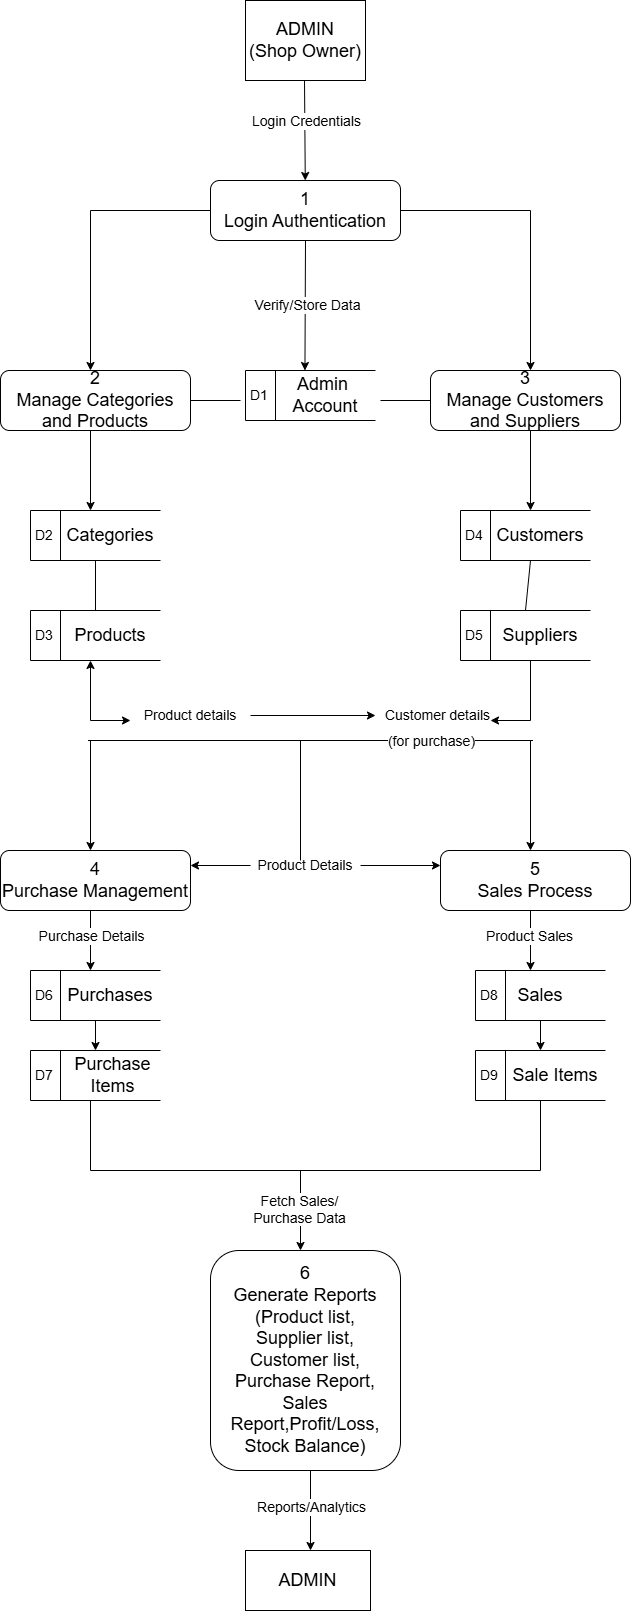

The diagram above was exported from draw.io. Its source (the exported page's mxGraphModel, read from the mxfile embedded in the PNG):
<mxGraphModel dx="3725" dy="1653" grid="1" gridSize="10" guides="1" tooltips="1" connect="1" arrows="1" fold="1" page="1" pageScale="1" pageWidth="850" pageHeight="1100" math="0" shadow="0">
  <root>
    <mxCell id="0" />
    <mxCell id="1" parent="0" />
    <mxCell id="2" parent="1" style="rounded=0;whiteSpace=wrap;html=1;" value="&lt;font style=&quot;font-size: 18px;&quot;&gt;ADMIN&lt;br&gt;(Shop Owner)&lt;/font&gt;" vertex="1">
      <mxGeometry height="80" width="120" x="355" y="110" as="geometry" />
    </mxCell>
    <mxCell id="3" edge="1" parent="1" style="endArrow=classic;html=1;rounded=0;" target="5" value="">
      <mxGeometry height="50" relative="1" width="50" as="geometry">
        <mxPoint x="414" y="190" as="sourcePoint" />
        <mxPoint x="414.44" y="240" as="targetPoint" />
      </mxGeometry>
    </mxCell>
    <mxCell id="4" connectable="0" parent="3" style="edgeLabel;html=1;align=center;verticalAlign=middle;resizable=0;points=[];" value="&lt;font style=&quot;font-size: 14px;&quot;&gt;Login Credentials&lt;/font&gt;" vertex="1">
      <mxGeometry relative="1" x="-0.1347" y="1" as="geometry">
        <mxPoint y="-4" as="offset" />
      </mxGeometry>
    </mxCell>
    <mxCell id="5" parent="1" style="rounded=1;whiteSpace=wrap;html=1;" value="&lt;font style=&quot;font-size: 18px;&quot;&gt;1&lt;br&gt;Login Authentication&lt;/font&gt;" vertex="1">
      <mxGeometry height="60" width="190" x="320" y="290" as="geometry" />
    </mxCell>
    <mxCell id="6" edge="1" parent="1" source="5" style="endArrow=classic;html=1;rounded=0;entryX=0.346;entryY=0;entryDx=0;entryDy=0;entryPerimeter=0;exitX=0.5;exitY=1;exitDx=0;exitDy=0;" value="">
      <mxGeometry height="50" relative="1" width="50" as="geometry">
        <mxPoint x="414.46" y="330" as="sourcePoint" />
        <mxPoint x="414.43999999999977" y="480" as="targetPoint" />
      </mxGeometry>
    </mxCell>
    <mxCell id="7" connectable="0" parent="6" style="edgeLabel;html=1;align=center;verticalAlign=middle;resizable=0;points=[];" value="&lt;font style=&quot;font-size: 14px;&quot;&gt;Verify/Store Data&lt;/font&gt;" vertex="1">
      <mxGeometry relative="1" x="-0.0347" y="1" as="geometry">
        <mxPoint as="offset" />
      </mxGeometry>
    </mxCell>
    <mxCell id="8" parent="1" style="html=1;dashed=0;whiteSpace=wrap;shape=mxgraph.dfd.dataStoreID;align=left;spacingLeft=3;points=[[0,0],[0.5,0],[1,0],[0,0.5],[1,0.5],[0,1],[0.5,1],[1,1]];" value="&lt;font style=&quot;font-size: 14px;&quot;&gt;D1&lt;/font&gt;" vertex="1">
      <mxGeometry height="50" width="130" x="355" y="480" as="geometry" />
    </mxCell>
    <mxCell id="9" parent="1" style="text;html=1;whiteSpace=wrap;strokeColor=none;fillColor=none;align=center;verticalAlign=middle;rounded=0;" value="&lt;font style=&quot;font-size: 18px;&quot;&gt;Admin&amp;nbsp;&lt;br&gt;Account&lt;/font&gt;" vertex="1">
      <mxGeometry height="30" width="70" x="400" y="490" as="geometry" />
    </mxCell>
    <mxCell id="10" parent="1" style="rounded=1;whiteSpace=wrap;html=1;" value="&lt;span style=&quot;font-size: 18px;&quot;&gt;2&lt;br&gt;Manage Categories and Products&lt;/span&gt;" vertex="1">
      <mxGeometry height="60" width="190" x="110" y="480" as="geometry" />
    </mxCell>
    <mxCell id="11" parent="1" style="rounded=1;whiteSpace=wrap;html=1;" value="&lt;span style=&quot;font-size: 18px;&quot;&gt;3&lt;br&gt;Manage Customers and Suppliers&lt;/span&gt;" vertex="1">
      <mxGeometry height="60" width="190" x="540" y="480" as="geometry" />
    </mxCell>
    <mxCell id="12" edge="1" parent="1" style="endArrow=classic;html=1;rounded=0;" value="">
      <mxGeometry height="50" relative="1" width="50" as="geometry">
        <mxPoint x="200" y="540" as="sourcePoint" />
        <mxPoint x="200" y="620" as="targetPoint" />
      </mxGeometry>
    </mxCell>
    <mxCell id="13" edge="1" parent="1" style="endArrow=classic;html=1;rounded=0;" value="">
      <mxGeometry height="50" relative="1" width="50" as="geometry">
        <mxPoint x="640" y="540" as="sourcePoint" />
        <mxPoint x="640" y="620" as="targetPoint" />
      </mxGeometry>
    </mxCell>
    <mxCell id="14" parent="1" style="html=1;dashed=0;whiteSpace=wrap;shape=mxgraph.dfd.dataStoreID;align=left;spacingLeft=3;points=[[0,0],[0.5,0],[1,0],[0,0.5],[1,0.5],[0,1],[0.5,1],[1,1]];" value="&lt;font style=&quot;font-size: 14px;&quot;&gt;D2&lt;/font&gt;" vertex="1">
      <mxGeometry height="50" width="130" x="140" y="620" as="geometry" />
    </mxCell>
    <mxCell id="15" parent="1" style="html=1;dashed=0;whiteSpace=wrap;shape=mxgraph.dfd.dataStoreID;align=left;spacingLeft=3;points=[[0,0],[0.5,0],[1,0],[0,0.5],[1,0.5],[0,1],[0.5,1],[1,1]];" value="&lt;font style=&quot;font-size: 14px;&quot;&gt;D4&lt;/font&gt;" vertex="1">
      <mxGeometry height="50" width="130" x="570" y="620" as="geometry" />
    </mxCell>
    <mxCell id="16" parent="1" style="text;html=1;whiteSpace=wrap;strokeColor=none;fillColor=none;align=center;verticalAlign=middle;rounded=0;" value="&lt;font style=&quot;font-size: 18px;&quot;&gt;Categories&lt;/font&gt;" vertex="1">
      <mxGeometry height="30" width="60" x="190" y="630" as="geometry" />
    </mxCell>
    <mxCell id="17" parent="1" style="text;html=1;whiteSpace=wrap;strokeColor=none;fillColor=none;align=center;verticalAlign=middle;rounded=0;" value="&lt;font style=&quot;font-size: 18px;&quot;&gt;Customers&lt;/font&gt;" vertex="1">
      <mxGeometry height="30" width="60" x="620" y="630" as="geometry" />
    </mxCell>
    <mxCell id="18" parent="1" style="html=1;dashed=0;whiteSpace=wrap;shape=mxgraph.dfd.dataStoreID;align=left;spacingLeft=3;points=[[0,0],[0.5,0],[1,0],[0,0.5],[1,0.5],[0,1],[0.5,1],[1,1]];" value="&lt;font style=&quot;font-size: 14px;&quot;&gt;D3&lt;/font&gt;" vertex="1">
      <mxGeometry height="50" width="130" x="140" y="720" as="geometry" />
    </mxCell>
    <mxCell id="19" parent="1" style="html=1;dashed=0;whiteSpace=wrap;shape=mxgraph.dfd.dataStoreID;align=left;spacingLeft=3;points=[[0,0],[0.5,0],[1,0],[0,0.5],[1,0.5],[0,1],[0.5,1],[1,1]];" value="&lt;font style=&quot;font-size: 14px;&quot;&gt;D5&lt;/font&gt;" vertex="1">
      <mxGeometry height="50" width="130" x="570" y="720" as="geometry" />
    </mxCell>
    <mxCell id="20" parent="1" style="text;html=1;whiteSpace=wrap;strokeColor=none;fillColor=none;align=center;verticalAlign=middle;rounded=0;" value="&lt;font style=&quot;font-size: 18px;&quot;&gt;Products&lt;/font&gt;" vertex="1">
      <mxGeometry height="30" width="60" x="190" y="730" as="geometry" />
    </mxCell>
    <mxCell id="21" parent="1" style="text;html=1;whiteSpace=wrap;strokeColor=none;fillColor=none;align=center;verticalAlign=middle;rounded=0;" value="&lt;font style=&quot;font-size: 18px;&quot;&gt;Suppliers&lt;/font&gt;" vertex="1">
      <mxGeometry height="30" width="60" x="620" y="730" as="geometry" />
    </mxCell>
    <mxCell id="22" edge="1" parent="1" style="endArrow=classic;html=1;rounded=0;" value="">
      <mxGeometry height="50" relative="1" width="50" as="geometry">
        <mxPoint x="200" y="830" as="sourcePoint" />
        <mxPoint x="200" y="770" as="targetPoint" />
      </mxGeometry>
    </mxCell>
    <mxCell id="23" edge="1" parent="1" style="endArrow=none;html=1;rounded=0;" value="">
      <mxGeometry height="50" relative="1" width="50" as="geometry">
        <mxPoint x="640" y="830" as="sourcePoint" />
        <mxPoint x="640" y="770" as="targetPoint" />
      </mxGeometry>
    </mxCell>
    <mxCell id="24" edge="1" parent="1" style="endArrow=none;html=1;rounded=0;" value="">
      <mxGeometry height="50" relative="1" width="50" as="geometry">
        <mxPoint x="197.5" y="850" as="sourcePoint" />
        <mxPoint x="642.5" y="850" as="targetPoint" />
      </mxGeometry>
    </mxCell>
    <mxCell id="25" connectable="0" parent="24" style="edgeLabel;html=1;align=center;verticalAlign=middle;resizable=0;points=[];" value="&lt;font style=&quot;font-size: 14px;&quot;&gt;(for purchase)&lt;/font&gt;" vertex="1">
      <mxGeometry relative="1" x="0.4927" y="-2" as="geometry">
        <mxPoint x="10" y="-2" as="offset" />
      </mxGeometry>
    </mxCell>
    <mxCell id="26" edge="1" parent="1" style="endArrow=classic;html=1;rounded=0;" value="">
      <mxGeometry height="50" relative="1" width="50" as="geometry">
        <mxPoint x="200" y="850" as="sourcePoint" />
        <mxPoint x="200" y="960" as="targetPoint" />
      </mxGeometry>
    </mxCell>
    <mxCell id="27" edge="1" parent="1" style="endArrow=classic;html=1;rounded=0;" value="">
      <mxGeometry height="50" relative="1" width="50" as="geometry">
        <mxPoint x="640" y="850" as="sourcePoint" />
        <mxPoint x="640" y="960" as="targetPoint" />
      </mxGeometry>
    </mxCell>
    <mxCell id="28" parent="1" style="rounded=1;whiteSpace=wrap;html=1;" value="&lt;span style=&quot;font-size: 18px;&quot;&gt;4&lt;br&gt;Purchase Management&lt;/span&gt;" vertex="1">
      <mxGeometry height="60" width="190" x="110" y="960" as="geometry" />
    </mxCell>
    <mxCell id="29" parent="1" style="rounded=1;whiteSpace=wrap;html=1;" value="&lt;span style=&quot;font-size: 18px;&quot;&gt;5&lt;br&gt;Sales Process&lt;/span&gt;" vertex="1">
      <mxGeometry height="60" width="190" x="550" y="960" as="geometry" />
    </mxCell>
    <mxCell id="30" edge="1" parent="1" style="endArrow=classic;html=1;rounded=0;" value="">
      <mxGeometry height="50" relative="1" width="50" as="geometry">
        <mxPoint x="200" y="1020" as="sourcePoint" />
        <mxPoint x="200" y="1080" as="targetPoint" />
      </mxGeometry>
    </mxCell>
    <mxCell id="31" connectable="0" parent="30" style="edgeLabel;html=1;align=center;verticalAlign=middle;resizable=0;points=[];" value="&lt;font style=&quot;font-size: 14px;&quot;&gt;Purchase Details&lt;/font&gt;" vertex="1">
      <mxGeometry relative="1" x="-0.1463" as="geometry">
        <mxPoint as="offset" />
      </mxGeometry>
    </mxCell>
    <mxCell id="32" edge="1" parent="1" style="endArrow=classic;html=1;rounded=0;" value="">
      <mxGeometry height="50" relative="1" width="50" as="geometry">
        <mxPoint x="640" y="1020" as="sourcePoint" />
        <mxPoint x="640" y="1080" as="targetPoint" />
      </mxGeometry>
    </mxCell>
    <mxCell id="33" connectable="0" parent="32" style="edgeLabel;html=1;align=center;verticalAlign=middle;resizable=0;points=[];" value="&lt;font style=&quot;font-size: 14px;&quot;&gt;Product Sales&lt;/font&gt;" vertex="1">
      <mxGeometry relative="1" x="-0.1796" y="-2" as="geometry">
        <mxPoint as="offset" />
      </mxGeometry>
    </mxCell>
    <mxCell id="34" parent="1" style="html=1;dashed=0;whiteSpace=wrap;shape=mxgraph.dfd.dataStoreID;align=left;spacingLeft=3;points=[[0,0],[0.5,0],[1,0],[0,0.5],[1,0.5],[0,1],[0.5,1],[1,1]];" value="&lt;font style=&quot;font-size: 14px;&quot;&gt;D6&lt;/font&gt;" vertex="1">
      <mxGeometry height="50" width="130" x="140" y="1080" as="geometry" />
    </mxCell>
    <mxCell id="35" parent="1" style="html=1;dashed=0;whiteSpace=wrap;shape=mxgraph.dfd.dataStoreID;align=left;spacingLeft=3;points=[[0,0],[0.5,0],[1,0],[0,0.5],[1,0.5],[0,1],[0.5,1],[1,1]];" value="&lt;font style=&quot;font-size: 14px;&quot;&gt;D8&lt;/font&gt;" vertex="1">
      <mxGeometry height="50" width="130" x="585" y="1080" as="geometry" />
    </mxCell>
    <mxCell id="36" parent="1" style="text;html=1;whiteSpace=wrap;strokeColor=none;fillColor=none;align=center;verticalAlign=middle;rounded=0;" value="&lt;font style=&quot;font-size: 18px;&quot;&gt;Purchases&lt;/font&gt;" vertex="1">
      <mxGeometry height="30" width="60" x="190" y="1090" as="geometry" />
    </mxCell>
    <mxCell id="37" parent="1" style="text;html=1;whiteSpace=wrap;strokeColor=none;fillColor=none;align=center;verticalAlign=middle;rounded=0;" value="&lt;font style=&quot;font-size: 18px;&quot;&gt;Sales&lt;/font&gt;" vertex="1">
      <mxGeometry height="30" width="60" x="620" y="1090" as="geometry" />
    </mxCell>
    <mxCell id="38" parent="1" style="html=1;dashed=0;whiteSpace=wrap;shape=mxgraph.dfd.dataStoreID;align=left;spacingLeft=3;points=[[0,0],[0.5,0],[1,0],[0,0.5],[1,0.5],[0,1],[0.5,1],[1,1]];" value="&lt;font style=&quot;font-size: 14px;&quot;&gt;D7&lt;/font&gt;" vertex="1">
      <mxGeometry height="50" width="130" x="140" y="1160" as="geometry" />
    </mxCell>
    <mxCell id="39" parent="1" style="html=1;dashed=0;whiteSpace=wrap;shape=mxgraph.dfd.dataStoreID;align=left;spacingLeft=3;points=[[0,0],[0.5,0],[1,0],[0,0.5],[1,0.5],[0,1],[0.5,1],[1,1]];" value="&lt;font style=&quot;font-size: 14px;&quot;&gt;D9&lt;/font&gt;" vertex="1">
      <mxGeometry height="50" width="130" x="585" y="1160" as="geometry" />
    </mxCell>
    <mxCell id="40" parent="1" style="text;html=1;whiteSpace=wrap;strokeColor=none;fillColor=none;align=center;verticalAlign=middle;rounded=0;" value="&lt;font style=&quot;font-size: 18px;&quot;&gt;Purchase&lt;br&gt;Items&lt;/font&gt;" vertex="1">
      <mxGeometry height="30" width="95" x="175" y="1170" as="geometry" />
    </mxCell>
    <mxCell id="41" parent="1" style="text;html=1;whiteSpace=wrap;strokeColor=none;fillColor=none;align=center;verticalAlign=middle;rounded=0;" value="&lt;font style=&quot;font-size: 18px;&quot;&gt;Sale Items&lt;/font&gt;" vertex="1">
      <mxGeometry height="30" width="90" x="620" y="1170" as="geometry" />
    </mxCell>
    <mxCell id="42" edge="1" parent="1" style="endArrow=none;html=1;rounded=0;" value="">
      <mxGeometry height="50" relative="1" width="50" as="geometry">
        <mxPoint x="200" y="1280" as="sourcePoint" />
        <mxPoint x="200" y="1210" as="targetPoint" />
      </mxGeometry>
    </mxCell>
    <mxCell id="43" edge="1" parent="1" style="endArrow=none;html=1;rounded=0;" value="">
      <mxGeometry height="50" relative="1" width="50" as="geometry">
        <mxPoint x="650" y="1280" as="sourcePoint" />
        <mxPoint x="650" y="1210" as="targetPoint" />
      </mxGeometry>
    </mxCell>
    <mxCell id="44" edge="1" parent="1" style="endArrow=none;html=1;rounded=0;" value="">
      <mxGeometry height="50" relative="1" width="50" as="geometry">
        <mxPoint x="200" y="1280" as="sourcePoint" />
        <mxPoint x="650" y="1280" as="targetPoint" />
      </mxGeometry>
    </mxCell>
    <mxCell id="45" edge="1" parent="1" style="endArrow=classic;html=1;rounded=0;" value="">
      <mxGeometry height="50" relative="1" width="50" as="geometry">
        <mxPoint x="410" y="1280" as="sourcePoint" />
        <mxPoint x="410" y="1360" as="targetPoint" />
      </mxGeometry>
    </mxCell>
    <mxCell id="46" connectable="0" parent="45" style="edgeLabel;html=1;align=center;verticalAlign=middle;resizable=0;points=[];" value="&lt;font style=&quot;font-size: 14px;&quot;&gt;Fetch Sales/&lt;br&gt;Purchase Data&lt;/font&gt;" vertex="1">
      <mxGeometry relative="1" x="-0.0597" y="-2" as="geometry">
        <mxPoint as="offset" />
      </mxGeometry>
    </mxCell>
    <mxCell id="47" parent="1" style="rounded=1;whiteSpace=wrap;html=1;" value="&lt;span style=&quot;font-size: 18px;&quot;&gt;6&lt;br&gt;Generate Reports&lt;br&gt;(Product list,&lt;br&gt;Supplier list,&lt;br&gt;Customer list,&lt;br&gt;Purchase Report,&lt;/span&gt;&lt;div&gt;&lt;span style=&quot;font-size: 18px;&quot;&gt;Sales Report,Profit/Loss,&lt;br&gt;Stock Balance)&lt;/span&gt;&lt;/div&gt;" vertex="1">
      <mxGeometry height="220" width="190" x="320" y="1360" as="geometry" />
    </mxCell>
    <mxCell id="48" edge="1" parent="1" style="endArrow=classic;html=1;rounded=0;" value="">
      <mxGeometry height="50" relative="1" width="50" as="geometry">
        <mxPoint x="420" y="1580" as="sourcePoint" />
        <mxPoint x="420" y="1660" as="targetPoint" />
      </mxGeometry>
    </mxCell>
    <mxCell id="49" connectable="0" parent="48" style="edgeLabel;html=1;align=center;verticalAlign=middle;resizable=0;points=[];" value="&lt;font style=&quot;font-size: 14px;&quot;&gt;Reports/Analytics&lt;/font&gt;" vertex="1">
      <mxGeometry relative="1" x="-0.0847" as="geometry">
        <mxPoint as="offset" />
      </mxGeometry>
    </mxCell>
    <mxCell id="50" parent="1" style="rounded=0;whiteSpace=wrap;html=1;" value="&lt;font style=&quot;font-size: 18px;&quot;&gt;ADMIN&lt;/font&gt;" vertex="1">
      <mxGeometry height="60" width="125" x="355" y="1660" as="geometry" />
    </mxCell>
    <mxCell id="51" edge="1" parent="1" style="endArrow=classic;html=1;rounded=0;" value="">
      <mxGeometry height="50" relative="1" width="50" as="geometry">
        <mxPoint x="200" y="320" as="sourcePoint" />
        <mxPoint x="200" y="480" as="targetPoint" />
      </mxGeometry>
    </mxCell>
    <mxCell id="52" edge="1" parent="1" style="endArrow=none;html=1;rounded=0;entryX=0;entryY=0.5;entryDx=0;entryDy=0;" target="5" value="">
      <mxGeometry height="50" relative="1" width="50" as="geometry">
        <mxPoint x="200" y="320" as="sourcePoint" />
        <mxPoint x="250" y="270" as="targetPoint" />
      </mxGeometry>
    </mxCell>
    <mxCell id="53" edge="1" parent="1" style="endArrow=classic;html=1;rounded=0;" value="">
      <mxGeometry height="50" relative="1" width="50" as="geometry">
        <mxPoint x="640" y="320" as="sourcePoint" />
        <mxPoint x="640" y="480" as="targetPoint" />
      </mxGeometry>
    </mxCell>
    <mxCell id="54" edge="1" parent="1" source="5" style="endArrow=none;html=1;rounded=0;exitX=1;exitY=0.5;exitDx=0;exitDy=0;" value="">
      <mxGeometry height="50" relative="1" width="50" as="geometry">
        <mxPoint x="590" y="370" as="sourcePoint" />
        <mxPoint x="640" y="320" as="targetPoint" />
      </mxGeometry>
    </mxCell>
    <mxCell id="55" edge="1" parent="1" style="endArrow=none;html=1;rounded=0;" value="">
      <mxGeometry height="50" relative="1" width="50" as="geometry">
        <mxPoint x="300" y="510" as="sourcePoint" />
        <mxPoint x="350" y="510" as="targetPoint" />
      </mxGeometry>
    </mxCell>
    <mxCell id="56" edge="1" parent="1" style="endArrow=none;html=1;rounded=0;entryX=0;entryY=0.5;entryDx=0;entryDy=0;" target="11" value="">
      <mxGeometry height="50" relative="1" width="50" as="geometry">
        <mxPoint x="490" y="510" as="sourcePoint" />
        <mxPoint x="540" y="460" as="targetPoint" />
      </mxGeometry>
    </mxCell>
    <mxCell id="57" edge="1" parent="1" source="18" style="endArrow=none;html=1;rounded=0;exitX=0.5;exitY=0;exitDx=0;exitDy=0;entryX=0.5;entryY=1;entryDx=0;entryDy=0;entryPerimeter=0;" target="14" value="">
      <mxGeometry height="50" relative="1" width="50" as="geometry">
        <mxPoint x="150" y="720" as="sourcePoint" />
        <mxPoint x="200" y="670" as="targetPoint" />
      </mxGeometry>
    </mxCell>
    <mxCell id="58" edge="1" parent="1" source="19" style="endArrow=none;html=1;rounded=0;exitX=0.5;exitY=0;exitDx=0;exitDy=0;" value="">
      <mxGeometry height="50" relative="1" width="50" as="geometry">
        <mxPoint x="590" y="720" as="sourcePoint" />
        <mxPoint x="640" y="670" as="targetPoint" />
      </mxGeometry>
    </mxCell>
    <mxCell id="59" edge="1" parent="1" style="endArrow=classic;html=1;rounded=0;" value="">
      <mxGeometry height="50" relative="1" width="50" as="geometry">
        <mxPoint x="200" y="830" as="sourcePoint" />
        <mxPoint x="240" y="830" as="targetPoint" />
      </mxGeometry>
    </mxCell>
    <mxCell id="60" parent="1" style="text;html=1;whiteSpace=wrap;strokeColor=none;fillColor=none;align=center;verticalAlign=middle;rounded=0;" value="&lt;font style=&quot;font-size: 14px;&quot;&gt;Product details&lt;/font&gt;" vertex="1">
      <mxGeometry height="30" width="110" x="245" y="810" as="geometry" />
    </mxCell>
    <mxCell id="61" edge="1" parent="1" style="endArrow=classic;html=1;rounded=0;entryX=0;entryY=0.5;entryDx=0;entryDy=0;" target="62" value="">
      <mxGeometry height="50" relative="1" width="50" as="geometry">
        <Array as="points" />
        <mxPoint x="360" y="825" as="sourcePoint" />
        <mxPoint x="480" y="830" as="targetPoint" />
      </mxGeometry>
    </mxCell>
    <mxCell id="62" parent="1" style="text;html=1;whiteSpace=wrap;strokeColor=none;fillColor=none;align=center;verticalAlign=middle;rounded=0;" value="&lt;font style=&quot;font-size: 14px;&quot;&gt;Customer details&lt;/font&gt;" vertex="1">
      <mxGeometry height="30" width="125" x="485" y="810" as="geometry" />
    </mxCell>
    <mxCell id="63" edge="1" parent="1" style="endArrow=classic;html=1;rounded=0;" value="">
      <mxGeometry height="50" relative="1" width="50" as="geometry">
        <mxPoint x="640" y="830" as="sourcePoint" />
        <mxPoint x="600" y="830" as="targetPoint" />
      </mxGeometry>
    </mxCell>
    <mxCell id="64" edge="1" parent="1" style="endArrow=none;html=1;rounded=0;" value="">
      <mxGeometry height="50" relative="1" width="50" as="geometry">
        <mxPoint x="410" y="970" as="sourcePoint" />
        <mxPoint x="410" y="850" as="targetPoint" />
      </mxGeometry>
    </mxCell>
    <mxCell id="65" parent="1" style="text;html=1;whiteSpace=wrap;strokeColor=none;fillColor=none;align=center;verticalAlign=middle;rounded=0;" value="&lt;font style=&quot;font-size: 14px;&quot;&gt;Product Details&lt;/font&gt;" vertex="1">
      <mxGeometry height="30" width="110" x="360" y="960" as="geometry" />
    </mxCell>
    <mxCell id="66" edge="1" parent="1" source="65" style="endArrow=classic;html=1;rounded=0;exitX=0;exitY=0.5;exitDx=0;exitDy=0;entryX=1;entryY=0.25;entryDx=0;entryDy=0;" target="28" value="">
      <mxGeometry height="50" relative="1" width="50" as="geometry">
        <mxPoint x="250" y="1020" as="sourcePoint" />
        <mxPoint x="300" y="970" as="targetPoint" />
      </mxGeometry>
    </mxCell>
    <mxCell id="67" edge="1" parent="1" source="65" style="endArrow=classic;html=1;rounded=0;exitX=1;exitY=0.5;exitDx=0;exitDy=0;" value="">
      <mxGeometry height="50" relative="1" width="50" as="geometry">
        <mxPoint x="500" y="1020" as="sourcePoint" />
        <mxPoint x="550" y="975" as="targetPoint" />
      </mxGeometry>
    </mxCell>
    <mxCell id="68" edge="1" parent="1" source="34" style="endArrow=classic;html=1;rounded=0;entryX=0.5;entryY=0;entryDx=0;entryDy=0;exitX=0.5;exitY=1;exitDx=0;exitDy=0;" target="38" value="">
      <mxGeometry height="50" relative="1" width="50" as="geometry">
        <mxPoint x="200" y="1130" as="sourcePoint" />
        <mxPoint x="250" y="1080" as="targetPoint" />
      </mxGeometry>
    </mxCell>
    <mxCell id="69" edge="1" parent="1" style="endArrow=classic;html=1;rounded=0;entryX=0.5;entryY=0;entryDx=0;entryDy=0;" target="39" value="">
      <mxGeometry height="50" relative="1" width="50" as="geometry">
        <mxPoint x="650" y="1130" as="sourcePoint" />
        <mxPoint x="700" y="1080" as="targetPoint" />
      </mxGeometry>
    </mxCell>
  </root>
</mxGraphModel>